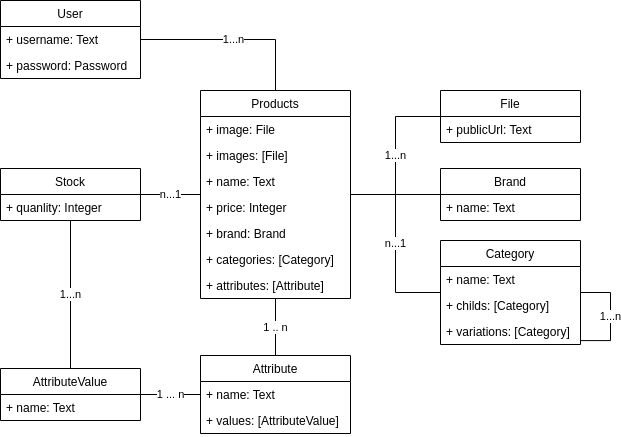

The diagram above was exported from draw.io. Its source (the exported page's mxGraphModel, read from the mxfile embedded in the PNG):
<mxGraphModel dx="891" dy="614" grid="1" gridSize="10" guides="1" tooltips="1" connect="1" arrows="1" fold="1" page="1" pageScale="1" pageWidth="850" pageHeight="1100" math="0" shadow="0">
  <root>
    <mxCell id="0" />
    <mxCell id="1" parent="0" />
    <mxCell id="ECGcyxqEOpkAcFWi8bOu-6" value="1...n" style="edgeStyle=orthogonalEdgeStyle;rounded=0;orthogonalLoop=1;jettySize=auto;html=1;endArrow=none;endFill=0;" parent="1" source="nEqXfibhc10DKEIDWJ4l-1" target="ECGcyxqEOpkAcFWi8bOu-1" edge="1">
      <mxGeometry relative="1" as="geometry" />
    </mxCell>
    <mxCell id="ECGcyxqEOpkAcFWi8bOu-9" style="edgeStyle=orthogonalEdgeStyle;rounded=0;orthogonalLoop=1;jettySize=auto;html=1;endArrow=none;endFill=0;" parent="1" source="nEqXfibhc10DKEIDWJ4l-1" target="ECGcyxqEOpkAcFWi8bOu-7" edge="1">
      <mxGeometry relative="1" as="geometry" />
    </mxCell>
    <mxCell id="ECGcyxqEOpkAcFWi8bOu-14" value="n...1" style="edgeStyle=orthogonalEdgeStyle;rounded=0;orthogonalLoop=1;jettySize=auto;html=1;endArrow=none;endFill=0;" parent="1" source="nEqXfibhc10DKEIDWJ4l-1" target="ECGcyxqEOpkAcFWi8bOu-10" edge="1">
      <mxGeometry relative="1" as="geometry" />
    </mxCell>
    <mxCell id="ECGcyxqEOpkAcFWi8bOu-25" value="1 .. n" style="edgeStyle=orthogonalEdgeStyle;rounded=0;orthogonalLoop=1;jettySize=auto;html=1;endArrow=none;endFill=0;entryX=0.5;entryY=0;entryDx=0;entryDy=0;" parent="1" source="nEqXfibhc10DKEIDWJ4l-1" target="ECGcyxqEOpkAcFWi8bOu-16" edge="1">
      <mxGeometry relative="1" as="geometry" />
    </mxCell>
    <mxCell id="ECGcyxqEOpkAcFWi8bOu-28" value="n...1" style="edgeStyle=orthogonalEdgeStyle;rounded=0;orthogonalLoop=1;jettySize=auto;html=1;endArrow=none;endFill=0;" parent="1" source="nEqXfibhc10DKEIDWJ4l-1" target="ECGcyxqEOpkAcFWi8bOu-26" edge="1">
      <mxGeometry relative="1" as="geometry" />
    </mxCell>
    <mxCell id="nEqXfibhc10DKEIDWJ4l-1" value="Products" style="swimlane;fontStyle=0;childLayout=stackLayout;horizontal=1;startSize=26;fillColor=none;horizontalStack=0;resizeParent=1;resizeParentMax=0;resizeLast=0;collapsible=1;marginBottom=0;" parent="1" vertex="1">
      <mxGeometry x="270" y="220" width="150" height="208" as="geometry" />
    </mxCell>
    <mxCell id="nEqXfibhc10DKEIDWJ4l-2" value="+ image: File" style="text;strokeColor=none;fillColor=none;align=left;verticalAlign=top;spacingLeft=4;spacingRight=4;overflow=hidden;rotatable=0;points=[[0,0.5],[1,0.5]];portConstraint=eastwest;" parent="nEqXfibhc10DKEIDWJ4l-1" vertex="1">
      <mxGeometry y="26" width="150" height="26" as="geometry" />
    </mxCell>
    <mxCell id="nEqXfibhc10DKEIDWJ4l-3" value="+ images: [File]" style="text;strokeColor=none;fillColor=none;align=left;verticalAlign=top;spacingLeft=4;spacingRight=4;overflow=hidden;rotatable=0;points=[[0,0.5],[1,0.5]];portConstraint=eastwest;" parent="nEqXfibhc10DKEIDWJ4l-1" vertex="1">
      <mxGeometry y="52" width="150" height="26" as="geometry" />
    </mxCell>
    <mxCell id="nEqXfibhc10DKEIDWJ4l-4" value="+ name: Text" style="text;strokeColor=none;fillColor=none;align=left;verticalAlign=top;spacingLeft=4;spacingRight=4;overflow=hidden;rotatable=0;points=[[0,0.5],[1,0.5]];portConstraint=eastwest;" parent="nEqXfibhc10DKEIDWJ4l-1" vertex="1">
      <mxGeometry y="78" width="150" height="26" as="geometry" />
    </mxCell>
    <mxCell id="nEqXfibhc10DKEIDWJ4l-5" value="+ price: Integer" style="text;strokeColor=none;fillColor=none;align=left;verticalAlign=top;spacingLeft=4;spacingRight=4;overflow=hidden;rotatable=0;points=[[0,0.5],[1,0.5]];portConstraint=eastwest;" parent="nEqXfibhc10DKEIDWJ4l-1" vertex="1">
      <mxGeometry y="104" width="150" height="26" as="geometry" />
    </mxCell>
    <mxCell id="nEqXfibhc10DKEIDWJ4l-6" value="+ brand: Brand" style="text;strokeColor=none;fillColor=none;align=left;verticalAlign=top;spacingLeft=4;spacingRight=4;overflow=hidden;rotatable=0;points=[[0,0.5],[1,0.5]];portConstraint=eastwest;" parent="nEqXfibhc10DKEIDWJ4l-1" vertex="1">
      <mxGeometry y="130" width="150" height="26" as="geometry" />
    </mxCell>
    <mxCell id="nEqXfibhc10DKEIDWJ4l-7" value="+ categories: [Category]" style="text;strokeColor=none;fillColor=none;align=left;verticalAlign=top;spacingLeft=4;spacingRight=4;overflow=hidden;rotatable=0;points=[[0,0.5],[1,0.5]];portConstraint=eastwest;" parent="nEqXfibhc10DKEIDWJ4l-1" vertex="1">
      <mxGeometry y="156" width="150" height="26" as="geometry" />
    </mxCell>
    <mxCell id="nEqXfibhc10DKEIDWJ4l-8" value="+ attributes: [Attribute]" style="text;strokeColor=none;fillColor=none;align=left;verticalAlign=top;spacingLeft=4;spacingRight=4;overflow=hidden;rotatable=0;points=[[0,0.5],[1,0.5]];portConstraint=eastwest;" parent="nEqXfibhc10DKEIDWJ4l-1" vertex="1">
      <mxGeometry y="182" width="150" height="26" as="geometry" />
    </mxCell>
    <mxCell id="ECGcyxqEOpkAcFWi8bOu-1" value="File" style="swimlane;fontStyle=0;childLayout=stackLayout;horizontal=1;startSize=26;fillColor=none;horizontalStack=0;resizeParent=1;resizeParentMax=0;resizeLast=0;collapsible=1;marginBottom=0;" parent="1" vertex="1">
      <mxGeometry x="510" y="220" width="140" height="52" as="geometry" />
    </mxCell>
    <mxCell id="ECGcyxqEOpkAcFWi8bOu-4" value="+ publicUrl: Text" style="text;strokeColor=none;fillColor=none;align=left;verticalAlign=top;spacingLeft=4;spacingRight=4;overflow=hidden;rotatable=0;points=[[0,0.5],[1,0.5]];portConstraint=eastwest;" parent="ECGcyxqEOpkAcFWi8bOu-1" vertex="1">
      <mxGeometry y="26" width="140" height="26" as="geometry" />
    </mxCell>
    <mxCell id="ECGcyxqEOpkAcFWi8bOu-7" value="Brand" style="swimlane;fontStyle=0;childLayout=stackLayout;horizontal=1;startSize=26;fillColor=none;horizontalStack=0;resizeParent=1;resizeParentMax=0;resizeLast=0;collapsible=1;marginBottom=0;" parent="1" vertex="1">
      <mxGeometry x="510" y="298" width="140" height="52" as="geometry" />
    </mxCell>
    <mxCell id="ECGcyxqEOpkAcFWi8bOu-8" value="+ name: Text" style="text;strokeColor=none;fillColor=none;align=left;verticalAlign=top;spacingLeft=4;spacingRight=4;overflow=hidden;rotatable=0;points=[[0,0.5],[1,0.5]];portConstraint=eastwest;" parent="ECGcyxqEOpkAcFWi8bOu-7" vertex="1">
      <mxGeometry y="26" width="140" height="26" as="geometry" />
    </mxCell>
    <mxCell id="ECGcyxqEOpkAcFWi8bOu-10" value="Category" style="swimlane;fontStyle=0;childLayout=stackLayout;horizontal=1;startSize=26;fillColor=none;horizontalStack=0;resizeParent=1;resizeParentMax=0;resizeLast=0;collapsible=1;marginBottom=0;" parent="1" vertex="1">
      <mxGeometry x="510" y="370" width="140" height="104" as="geometry" />
    </mxCell>
    <mxCell id="ECGcyxqEOpkAcFWi8bOu-11" value="+ name: Text" style="text;strokeColor=none;fillColor=none;align=left;verticalAlign=top;spacingLeft=4;spacingRight=4;overflow=hidden;rotatable=0;points=[[0,0.5],[1,0.5]];portConstraint=eastwest;" parent="ECGcyxqEOpkAcFWi8bOu-10" vertex="1">
      <mxGeometry y="26" width="140" height="26" as="geometry" />
    </mxCell>
    <mxCell id="ECGcyxqEOpkAcFWi8bOu-12" value="+ childs: [Category]" style="text;strokeColor=none;fillColor=none;align=left;verticalAlign=top;spacingLeft=4;spacingRight=4;overflow=hidden;rotatable=0;points=[[0,0.5],[1,0.5]];portConstraint=eastwest;" parent="ECGcyxqEOpkAcFWi8bOu-10" vertex="1">
      <mxGeometry y="52" width="140" height="26" as="geometry" />
    </mxCell>
    <mxCell id="ECGcyxqEOpkAcFWi8bOu-13" value="+ variations: [Category]" style="text;strokeColor=none;fillColor=none;align=left;verticalAlign=top;spacingLeft=4;spacingRight=4;overflow=hidden;rotatable=0;points=[[0,0.5],[1,0.5]];portConstraint=eastwest;" parent="ECGcyxqEOpkAcFWi8bOu-10" vertex="1">
      <mxGeometry y="78" width="140" height="26" as="geometry" />
    </mxCell>
    <mxCell id="ECGcyxqEOpkAcFWi8bOu-15" value="1...n" style="edgeStyle=orthogonalEdgeStyle;rounded=0;orthogonalLoop=1;jettySize=auto;html=1;endArrow=none;endFill=0;entryX=1.002;entryY=0.85;entryDx=0;entryDy=0;entryPerimeter=0;" parent="ECGcyxqEOpkAcFWi8bOu-10" source="ECGcyxqEOpkAcFWi8bOu-10" target="ECGcyxqEOpkAcFWi8bOu-13" edge="1">
      <mxGeometry relative="1" as="geometry">
        <mxPoint x="160" y="100" as="targetPoint" />
        <Array as="points">
          <mxPoint x="170" y="52" />
          <mxPoint x="170" y="100" />
        </Array>
      </mxGeometry>
    </mxCell>
    <mxCell id="ECGcyxqEOpkAcFWi8bOu-16" value="Attribute" style="swimlane;fontStyle=0;childLayout=stackLayout;horizontal=1;startSize=26;fillColor=none;horizontalStack=0;resizeParent=1;resizeParentMax=0;resizeLast=0;collapsible=1;marginBottom=0;" parent="1" vertex="1">
      <mxGeometry x="270" y="485" width="150" height="78" as="geometry" />
    </mxCell>
    <mxCell id="ECGcyxqEOpkAcFWi8bOu-17" value="+ name: Text" style="text;strokeColor=none;fillColor=none;align=left;verticalAlign=top;spacingLeft=4;spacingRight=4;overflow=hidden;rotatable=0;points=[[0,0.5],[1,0.5]];portConstraint=eastwest;" parent="ECGcyxqEOpkAcFWi8bOu-16" vertex="1">
      <mxGeometry y="26" width="150" height="26" as="geometry" />
    </mxCell>
    <mxCell id="ECGcyxqEOpkAcFWi8bOu-18" value="+ values: [AttributeValue]" style="text;strokeColor=none;fillColor=none;align=left;verticalAlign=top;spacingLeft=4;spacingRight=4;overflow=hidden;rotatable=0;points=[[0,0.5],[1,0.5]];portConstraint=eastwest;" parent="ECGcyxqEOpkAcFWi8bOu-16" vertex="1">
      <mxGeometry y="52" width="150" height="26" as="geometry" />
    </mxCell>
    <mxCell id="ECGcyxqEOpkAcFWi8bOu-29" value="1...n" style="edgeStyle=orthogonalEdgeStyle;rounded=0;orthogonalLoop=1;jettySize=auto;html=1;endArrow=none;endFill=0;" parent="1" source="ECGcyxqEOpkAcFWi8bOu-21" target="ECGcyxqEOpkAcFWi8bOu-26" edge="1">
      <mxGeometry relative="1" as="geometry" />
    </mxCell>
    <mxCell id="ECGcyxqEOpkAcFWi8bOu-21" value="AttributeValue" style="swimlane;fontStyle=0;childLayout=stackLayout;horizontal=1;startSize=26;fillColor=none;horizontalStack=0;resizeParent=1;resizeParentMax=0;resizeLast=0;collapsible=1;marginBottom=0;" parent="1" vertex="1">
      <mxGeometry x="70" y="498" width="140" height="52" as="geometry" />
    </mxCell>
    <mxCell id="ECGcyxqEOpkAcFWi8bOu-22" value="+ name: Text" style="text;strokeColor=none;fillColor=none;align=left;verticalAlign=top;spacingLeft=4;spacingRight=4;overflow=hidden;rotatable=0;points=[[0,0.5],[1,0.5]];portConstraint=eastwest;" parent="ECGcyxqEOpkAcFWi8bOu-21" vertex="1">
      <mxGeometry y="26" width="140" height="26" as="geometry" />
    </mxCell>
    <mxCell id="ECGcyxqEOpkAcFWi8bOu-24" value="1 ... n" style="edgeStyle=orthogonalEdgeStyle;rounded=0;orthogonalLoop=1;jettySize=auto;html=1;endArrow=none;endFill=0;" parent="1" source="ECGcyxqEOpkAcFWi8bOu-17" target="ECGcyxqEOpkAcFWi8bOu-21" edge="1">
      <mxGeometry relative="1" as="geometry" />
    </mxCell>
    <mxCell id="ECGcyxqEOpkAcFWi8bOu-26" value="Stock" style="swimlane;fontStyle=0;childLayout=stackLayout;horizontal=1;startSize=26;fillColor=none;horizontalStack=0;resizeParent=1;resizeParentMax=0;resizeLast=0;collapsible=1;marginBottom=0;" parent="1" vertex="1">
      <mxGeometry x="70" y="298" width="140" height="52" as="geometry" />
    </mxCell>
    <mxCell id="ECGcyxqEOpkAcFWi8bOu-27" value="+ quanlity: Integer" style="text;strokeColor=none;fillColor=none;align=left;verticalAlign=top;spacingLeft=4;spacingRight=4;overflow=hidden;rotatable=0;points=[[0,0.5],[1,0.5]];portConstraint=eastwest;" parent="ECGcyxqEOpkAcFWi8bOu-26" vertex="1">
      <mxGeometry y="26" width="140" height="26" as="geometry" />
    </mxCell>
    <mxCell id="AzSpl1J496kwEHKgoatW-4" value="1...n" style="edgeStyle=orthogonalEdgeStyle;rounded=0;orthogonalLoop=1;jettySize=auto;html=1;endArrow=none;endFill=0;" edge="1" parent="1" source="AzSpl1J496kwEHKgoatW-1" target="nEqXfibhc10DKEIDWJ4l-1">
      <mxGeometry relative="1" as="geometry" />
    </mxCell>
    <mxCell id="AzSpl1J496kwEHKgoatW-1" value="User" style="swimlane;fontStyle=0;childLayout=stackLayout;horizontal=1;startSize=26;fillColor=none;horizontalStack=0;resizeParent=1;resizeParentMax=0;resizeLast=0;collapsible=1;marginBottom=0;" vertex="1" parent="1">
      <mxGeometry x="70" y="130" width="140" height="78" as="geometry" />
    </mxCell>
    <mxCell id="AzSpl1J496kwEHKgoatW-2" value="+ username: Text" style="text;strokeColor=none;fillColor=none;align=left;verticalAlign=top;spacingLeft=4;spacingRight=4;overflow=hidden;rotatable=0;points=[[0,0.5],[1,0.5]];portConstraint=eastwest;" vertex="1" parent="AzSpl1J496kwEHKgoatW-1">
      <mxGeometry y="26" width="140" height="26" as="geometry" />
    </mxCell>
    <mxCell id="AzSpl1J496kwEHKgoatW-3" value="+ password: Password" style="text;strokeColor=none;fillColor=none;align=left;verticalAlign=top;spacingLeft=4;spacingRight=4;overflow=hidden;rotatable=0;points=[[0,0.5],[1,0.5]];portConstraint=eastwest;" vertex="1" parent="AzSpl1J496kwEHKgoatW-1">
      <mxGeometry y="52" width="140" height="26" as="geometry" />
    </mxCell>
  </root>
</mxGraphModel>